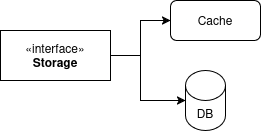

The diagram above was exported from draw.io. Its source (the exported page's mxGraphModel, read from the mxfile embedded in the PNG):
<mxGraphModel dx="795" dy="451" grid="1" gridSize="10" guides="1" tooltips="1" connect="1" arrows="1" fold="1" page="1" pageScale="1" pageWidth="850" pageHeight="1100" math="0" shadow="0">
  <root>
    <mxCell id="0" />
    <mxCell id="1" parent="0" />
    <mxCell id="8w8a5w02bEKUyCCWIw1t-5" style="edgeStyle=orthogonalEdgeStyle;rounded=0;orthogonalLoop=1;jettySize=auto;html=1;entryX=0;entryY=0.5;entryDx=0;entryDy=0;" edge="1" parent="1" source="8w8a5w02bEKUyCCWIw1t-2" target="8w8a5w02bEKUyCCWIw1t-3">
      <mxGeometry relative="1" as="geometry" />
    </mxCell>
    <mxCell id="8w8a5w02bEKUyCCWIw1t-2" value="«interface»&lt;br&gt;&lt;b&gt;Storage&lt;/b&gt;" style="html=1;whiteSpace=wrap;" vertex="1" parent="1">
      <mxGeometry x="120" y="120" width="110" height="50" as="geometry" />
    </mxCell>
    <mxCell id="8w8a5w02bEKUyCCWIw1t-3" value="Cache" style="rounded=1;whiteSpace=wrap;html=1;" vertex="1" parent="1">
      <mxGeometry x="290" y="90" width="90" height="40" as="geometry" />
    </mxCell>
    <mxCell id="8w8a5w02bEKUyCCWIw1t-4" value="DB" style="shape=cylinder3;whiteSpace=wrap;html=1;boundedLbl=1;backgroundOutline=1;size=15;" vertex="1" parent="1">
      <mxGeometry x="305" y="160" width="40" height="60" as="geometry" />
    </mxCell>
    <mxCell id="8w8a5w02bEKUyCCWIw1t-6" style="edgeStyle=orthogonalEdgeStyle;rounded=0;orthogonalLoop=1;jettySize=auto;html=1;entryX=0;entryY=0.5;entryDx=0;entryDy=0;entryPerimeter=0;" edge="1" parent="1" source="8w8a5w02bEKUyCCWIw1t-2" target="8w8a5w02bEKUyCCWIw1t-4">
      <mxGeometry relative="1" as="geometry">
        <Array as="points">
          <mxPoint x="260" y="145" />
          <mxPoint x="260" y="190" />
        </Array>
      </mxGeometry>
    </mxCell>
  </root>
</mxGraphModel>